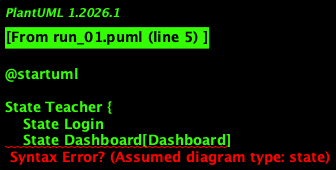

The diagram above was rendered by PlantUML. Its source (embedded in the PNG):
@startuml

State Teacher {
    State Login
    State Dashboard[Dashboard]
    State CreateQuiz
    State EditQuiz
    State SaveDraft
    State PostQuiz
    State ViewResults

    Login --> Dashboard: login successful
    Dashboard --> CreateQuiz: create new quiz
    Dashboard --> EditQuiz: edit existing quiz
    Dashboard --> SaveDraft: save as draft
    Dashboard --> PostQuiz: post for students
    Dashboard --> ViewResults: view results once quiz is over
}

State Student {
    State Login
    State Dashboard[Dashboard]
    State SelectQuiz
    State AnswerQuiz
    State SubmitQuiz
    State ViewResult

    Login --> Dashboard: login successful
    Dashboard --> SelectQuiz: get notified and select quiz
    SelectQuiz --> AnswerQuiz: start answering selected quiz
    AnswerQuiz --> SubmitQuiz: submit quiz after answering
    SubmitQuiz --> ViewResult: view result after submitting the quiz
}

@enduml